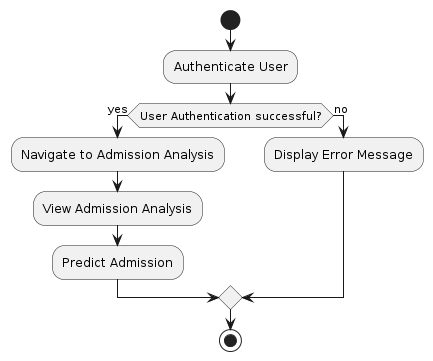

The diagram above was rendered by PlantUML. Its source (embedded in the PNG):
@startuml
|Authenticated User|
start
:Authenticate User;
if (User Authentication successful?) then (yes)
  :Navigate to Admission Analysis;
  :View Admission Analysis;
  :Predict Admission;
else (no)
  :Display Error Message;
endif
stop
@enduml